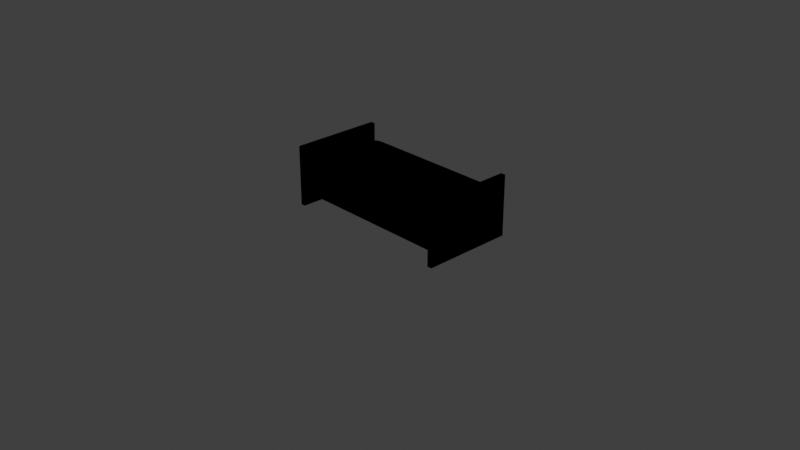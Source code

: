 # Source: Bench_applied.blend  (saved by Blender 5.3.31; exported with 4.5.12 LTS)
import bpy
from mathutils import Matrix  # noqa: F401  (used for matrix-valued properties, if any)

bpy.ops.wm.read_factory_settings(use_empty=True)
scene = bpy.context.scene
scene.name = 'Scene'

# ---- collections
col_collection = bpy.data.collections.new('Collection'); scene.collection.children.link(col_collection)

# ---- materials (node trees are filled in below, after node groups)
mat_material_002 = bpy.data.materials.new('Material.002')
mat_material_004 = bpy.data.materials.new('Material.004')

# ---- material node trees
mat_material_002.use_nodes = True; mat_material_002.node_tree.nodes.clear()
_N = mat_material_002.node_tree.nodes; _L = mat_material_002.node_tree.links
n0 = _N.new('ShaderNodeOutputMaterial'); n0.name = 'Material Output'; n0.location = (200, 100)
n1 = _N.new('NodeUndefined'); n1.name = 'Light Accumulation'; n1.location = (33, 101)
n1.inputs[0].default_value = 0
n1.inputs[3].default_value = (0.0, 0.0, 0.0, 1.0)
n1.inputs[4].default_value = (1.0, 1.0, 1.0, 1.0)
n1.inputs[5].default_value = (0.0, 0.0, 0.0, 1.0)
n1.inputs[6].default_value = (1.0, 1.0, 1.0, 1.0)
n1.inputs[7].default_value = 0.0
n2 = _N.new('NodeUndefined'); n2.name = 'Light Info'; n2.location = (29, -36)
n2.inputs[0].default_value = 0
n3 = _N.new('NodeUndefined'); n3.name = 'Light Evaluation'; n3.location = (29, -154)
n3.inputs[0].default_value = 0
n3.inputs[1].default_value = (0.0, 0.0, 0.0)
n3.inputs[2].default_value = (0.0, 0.0, 0.0)
n3.inputs[3].default_value = 1.0
n4 = _N.new('NodeUndefined'); n4.name = 'Shadow Raycast'; n4.location = (31, -36)
n4.inputs[0].default_value = 0
n4.inputs[1].default_value = (0.0, 0.0, 0.0)
n4.inputs[2].default_value = 0.05
n5 = _N.new('ShaderNodeMath'); n5.name = 'Math'; n5.location = (220, -36)
n5.operation = 'MULTIPLY'
n6 = _N.new('ShaderNodeMath'); n6.name = 'Math.001'; n6.location = (36, -187)
n6.operation = 'MULTIPLY'
n7 = _N.new('ShaderNodeMath'); n7.name = 'Math.002'; n7.location = (242, -192)
n7.operation = 'MULTIPLY'
n8 = _N.new('ShaderNodeMath'); n8.name = 'Math.003'; n8.location = (203, -170)
n8.operation = 'POWER'
n8.inputs[1].default_value = 2.0
n9 = _N.new('ShaderNodeMath'); n9.name = 'Math.004'; n9.location = (358, -165)
n9.operation = 'DIVIDE'
n9.inputs[0].default_value = 1.0
n10 = _N.new('ShaderNodeMath'); n10.name = 'Math.005'; n10.location = (545, -36)
n10.operation = 'MULTIPLY'
n10.use_clamp = True
n11 = _N.new('ShaderNodeMix'); n11.name = 'Mix'; n11.location = (439, -68)
n11.data_type = 'RGBA'
n11.blend_type = 'MULTIPLY'
n11.inputs[0].default_value = 1.0
n12 = _N.new('ShaderNodeMapRange'); n12.name = 'Map Range'; n12.location = (561, -39)
n12.interpolation_type = 'STEPPED'
n12.inputs[5].default_value = 2.0
n13 = _N.new('ShaderNodeMath'); n13.name = 'Math.006'; n13.location = (396, -36)
n13.operation = 'MULTIPLY'
n13.inputs[1].default_value = 3.14
n14 = _N.new('NodeFrame'); n14.name = 'Frame'; n14.location = (-1428, 150)
n14.label = 'Light Mask'
n14.width = 730
n15 = _N.new('NodeFrame'); n15.name = 'Frame.001'; n15.location = (-665, 154)
n15.label = 'Light Coloring'
n15.width = 608
n16 = _N.new('NodeFrame'); n16.name = 'Frame.002'; n16.location = (-1415, -234)
n16.label = 'Light Attenuation'
n16.width = 715
n17 = _N.new('NodeUndefined'); n17.name = 'Light Evaluation.001'; n17.location = (29, -36)
n17.inputs[0].default_value = 0
n17.inputs[1].default_value = (0.0, 0.0, 0.0)
n17.inputs[2].default_value = (0.0, 0.0, 0.0)
n17.inputs[3].default_value = 0.5
n18 = _N.new('ShaderNodeRGB'); n18.name = 'Color'; n18.location = (-194, -229)
n18.outputs[0].default_value = (0.3106, 0.1106, 0.02381, 1.0)
n2.parent = n15
n3.parent = n14
n4.parent = n14
n5.parent = n14
n6.parent = n15
n7.parent = n15
n8.parent = n16
n9.parent = n16
n10.parent = n16
n11.parent = n15
n12.parent = n14
n13.parent = n14
n17.parent = n16
_L.new(n2.outputs[1], n7.inputs[1])
_L.new(n8.outputs[0], n9.inputs[1])
_L.new(n9.outputs[0], n10.inputs[1])
_L.new(n13.outputs[0], n12.inputs[0])
_L.new(n5.outputs[0], n13.inputs[0])
_L.new(n6.outputs[0], n7.inputs[0])
_L.new(n17.outputs[1], n10.inputs[0])
_L.new(n17.outputs[3], n8.inputs[0])
_L.new(n4.outputs[0], n5.inputs[1])
_L.new(n3.outputs[0], n5.inputs[0])
_L.new(n2.outputs[0], n11.inputs[7])
_L.new(n7.outputs[0], n11.inputs[6])
_L.new(n12.outputs[0], n6.inputs[0])
_L.new(n11.outputs[2], n1.inputs[1])
_L.new(n18.outputs[0], n1.inputs[2])
_L.new(n10.outputs[0], n6.inputs[1])
_L.new(n1.outputs[0], n0.inputs[0])
n0.is_active_output = True
mat_material_004.use_nodes = True; mat_material_004.node_tree.nodes.clear()
_N = mat_material_004.node_tree.nodes; _L = mat_material_004.node_tree.links
n0 = _N.new('ShaderNodeOutputMaterial'); n0.name = 'Material Output'; n0.location = (200, 100)
n1 = _N.new('NodeUndefined'); n1.name = 'Light Accumulation'; n1.location = (22, 97)
n1.inputs[0].default_value = 0
n1.inputs[3].default_value = (0.0, 0.0, 0.0, 1.0)
n1.inputs[4].default_value = (1.0, 1.0, 1.0, 1.0)
n1.inputs[5].default_value = (0.0, 0.0, 0.0, 1.0)
n1.inputs[6].default_value = (1.0, 1.0, 1.0, 1.0)
n1.inputs[7].default_value = 0.0
n2 = _N.new('NodeUndefined'); n2.name = 'Light Info'; n2.location = (29, -36)
n2.inputs[0].default_value = 0
n3 = _N.new('NodeUndefined'); n3.name = 'Light Evaluation'; n3.location = (29, -154)
n3.inputs[0].default_value = 0
n3.inputs[1].default_value = (0.0, 0.0, 0.0)
n3.inputs[2].default_value = (0.0, 0.0, 0.0)
n3.inputs[3].default_value = 1.0
n4 = _N.new('NodeUndefined'); n4.name = 'Shadow Raycast'; n4.location = (30, -36)
n4.inputs[0].default_value = 0
n4.inputs[1].default_value = (0.0, 0.0, 0.0)
n4.inputs[2].default_value = 0.05
n5 = _N.new('ShaderNodeMath'); n5.name = 'Math'; n5.location = (220, -36)
n5.operation = 'MULTIPLY'
n6 = _N.new('ShaderNodeMath'); n6.name = 'Math.001'; n6.location = (36, -187)
n6.operation = 'MULTIPLY'
n7 = _N.new('ShaderNodeMath'); n7.name = 'Math.002'; n7.location = (242, -192)
n7.operation = 'MULTIPLY'
n8 = _N.new('ShaderNodeMath'); n8.name = 'Math.003'; n8.location = (203, -170)
n8.operation = 'POWER'
n8.inputs[1].default_value = 2.0
n9 = _N.new('ShaderNodeMath'); n9.name = 'Math.004'; n9.location = (358, -166)
n9.operation = 'DIVIDE'
n9.inputs[0].default_value = 1.0
n10 = _N.new('ShaderNodeMath'); n10.name = 'Math.005'; n10.location = (545, -36)
n10.operation = 'MULTIPLY'
n10.use_clamp = True
n11 = _N.new('ShaderNodeMix'); n11.name = 'Mix'; n11.location = (439, -68)
n11.data_type = 'RGBA'
n11.blend_type = 'MULTIPLY'
n11.inputs[0].default_value = 1.0
n12 = _N.new('ShaderNodeMapRange'); n12.name = 'Map Range'; n12.location = (561, -39)
n12.interpolation_type = 'STEPPED'
n12.inputs[5].default_value = 2.0
n13 = _N.new('ShaderNodeMath'); n13.name = 'Math.006'; n13.location = (395, -36)
n13.operation = 'MULTIPLY'
n13.inputs[1].default_value = 3.14
n14 = _N.new('NodeFrame'); n14.name = 'Frame'; n14.location = (-1439, 146)
n14.label = 'Light Mask'
n14.width = 730
n15 = _N.new('NodeFrame'); n15.name = 'Frame.001'; n15.location = (-676, 151)
n15.label = 'Light Coloring'
n15.width = 608
n16 = _N.new('NodeFrame'); n16.name = 'Frame.002'; n16.location = (-1426, -238)
n16.label = 'Light Attenuation'
n16.width = 714
n17 = _N.new('NodeUndefined'); n17.name = 'Light Evaluation.001'; n17.location = (29, -36)
n17.inputs[0].default_value = 0
n17.inputs[1].default_value = (0.0, 0.0, 0.0)
n17.inputs[2].default_value = (0.0, 0.0, 0.0)
n17.inputs[3].default_value = 0.5
n18 = _N.new('ShaderNodeRGB'); n18.name = 'Color'; n18.location = (-204, -233)
n18.outputs[0].default_value = (0.7405, 0.7405, 0.7405, 1.0)
n2.parent = n15
n3.parent = n14
n4.parent = n14
n5.parent = n14
n6.parent = n15
n7.parent = n15
n8.parent = n16
n9.parent = n16
n10.parent = n16
n11.parent = n15
n12.parent = n14
n13.parent = n14
n17.parent = n16
_L.new(n2.outputs[1], n7.inputs[1])
_L.new(n8.outputs[0], n9.inputs[1])
_L.new(n9.outputs[0], n10.inputs[1])
_L.new(n13.outputs[0], n12.inputs[0])
_L.new(n5.outputs[0], n13.inputs[0])
_L.new(n6.outputs[0], n7.inputs[0])
_L.new(n17.outputs[1], n10.inputs[0])
_L.new(n17.outputs[3], n8.inputs[0])
_L.new(n4.outputs[0], n5.inputs[1])
_L.new(n3.outputs[0], n5.inputs[0])
_L.new(n2.outputs[0], n11.inputs[7])
_L.new(n7.outputs[0], n11.inputs[6])
_L.new(n12.outputs[0], n6.inputs[0])
_L.new(n11.outputs[2], n1.inputs[1])
_L.new(n18.outputs[0], n1.inputs[2])
_L.new(n10.outputs[0], n6.inputs[1])
_L.new(n1.outputs[0], n0.inputs[0])
n0.is_active_output = True

# ---- world
world_world = bpy.data.worlds.new('World'); scene.world = world_world
world_world.use_nodes = True; world_world.node_tree.nodes.clear()
_N = world_world.node_tree.nodes; _L = world_world.node_tree.links
n0 = _N.new('ShaderNodeOutputWorld'); n0.name = 'World Output'; n0.location = (200, 100)
n1 = _N.new('ShaderNodeBackground'); n1.name = 'Background'; n1.location = (-200, 100)
n1.inputs[0].default_value = (0.05088, 0.05088, 0.05088, 1.0)
_L.new(n1.outputs[0], n0.inputs[0])
n0.is_active_output = True
world_world.color = (0.05088, 0.05088, 0.05088)
world_world.sun_shadow_jitter_overblur = 0.0

# ---- cameras
cam_camera = bpy.data.cameras.new('Camera')
cam_camera.clip_end = 100.0
cam_camera.ortho_scale = 7.314

# ---- lights
light_light = bpy.data.lights.new('Light', 'POINT')
light_light.energy = 1000.0
light_light.shadow_soft_size = 0.1

# ---- meshes
me_cube_007 = bpy.data.meshes.new('Cube.007')
me_cube_007.from_pydata([(0.959, 0.4935, 0.6466), (0.959, 0.4935, -0.008056), (0.959, -0.4937, 0.6466), (0.959, -0.4937, -0.008056), (0.9068, 0.4935, 0.6466), (0.9068, 0.4935, -0.008056), (0.9068, -0.4937, 0.6466), (0.9068, -0.4937, -0.008056), (0.959, 0.4935, 0.3998), (0.959, -0.4937, 0.3998), (0.9068, -0.4937, 0.3998), (0.9068, 0.4935, 0.3998), (0.959, 0.4935, 0.3312), (0.959, -0.4937, 0.3312), (0.9068, -0.4937, 0.3312), (0.9068, 0.4935, 0.3312), (0.0, -0.4937, 0.3998), (0.0, 0.4935, 0.3998), (0.0, -0.4937, 0.3312), (0.0, 0.4935, 0.3312), (0.9068, 0.5261, 0.3998), (0.9068, 0.5261, 0.3312), (0.0, 0.5261, 0.3998), (0.0, 0.5261, 0.3312), (0.959, -0.4526, 0.6466), (0.959, -0.4526, -0.008056), (0.9068, -0.4526, 0.6466), (0.9068, -0.4526, -0.008056), (0.9068, -0.4526, 0.3998), (0.959, -0.4526, 0.3998), (0.9068, -0.4526, 0.3312), (0.959, -0.4526, 0.3312), (0.0, -0.4526, 0.3998), (0.0, -0.4526, 0.3312), (0.9068, -0.4937, 0.1657), (0.0, -0.4937, 0.1657), (0.9068, -0.4526, 0.1657), (0.0, -0.4526, 0.1657), (-0.959, 0.4935, 0.6466), (-0.959, 0.4935, -0.008056), (-0.959, -0.4937, 0.6466), (-0.959, -0.4937, -0.008056), (-0.9068, 0.4935, 0.6466), (-0.9068, 0.4935, -0.008056), (-0.9068, -0.4937, 0.6466), (-0.9068, -0.4937, -0.008056), (-0.959, 0.4935, 0.3998), (-0.959, -0.4937, 0.3998), (-0.9068, -0.4937, 0.3998), (-0.9068, 0.4935, 0.3998), (-0.959, 0.4935, 0.3312), (-0.959, -0.4937, 0.3312), (-0.9068, -0.4937, 0.3312), (-0.9068, 0.4935, 0.3312), (-0.9068, 0.5261, 0.3998), (-0.9068, 0.5261, 0.3312), (-0.959, -0.4526, 0.6466), (-0.959, -0.4526, -0.008056), (-0.9068, -0.4526, 0.6466), (-0.9068, -0.4526, -0.008056), (-0.9068, -0.4526, 0.3998), (-0.959, -0.4526, 0.3998), (-0.9068, -0.4526, 0.3312), (-0.959, -0.4526, 0.3312), (-0.9068, -0.4937, 0.1657), (-0.9068, -0.4526, 0.1657), (-0.8731, -0.4668, 0.396), (-0.8643, -0.4621, 0.466), (-0.8731, 0.4843, 0.396), (-0.8643, 0.4796, 0.466), (0.8731, -0.4668, 0.396), (0.8643, -0.4621, 0.466), (0.8731, 0.4843, 0.396), (0.8643, 0.4796, 0.466), (-0.8782, -0.4741, 0.4161), (-0.8782, 0.4916, 0.4161), (0.8782, 0.4916, 0.4161), (0.8782, -0.4741, 0.4161), (-0.879, -0.424, 0.3953), (-0.8732, -0.4706, 0.4442), (-0.8693, 0.4368, 0.4716), (-0.8787, 0.4911, 0.4006), (-0.8173, 0.4912, 0.3953), (0.8082, 0.486, 0.4716), (0.8787, 0.4911, 0.4006), (0.879, 0.4415, 0.3953), (0.8693, -0.4193, 0.4716), (0.8787, -0.4736, 0.4006), (0.8173, -0.4737, 0.3953), (-0.8082, -0.4685, 0.4716), (0.8173, 0.4912, 0.3953), (-0.8082, 0.486, 0.4716), (-0.8173, -0.4737, 0.3953), (0.8082, -0.4685, 0.4716), (-0.879, 0.4415, 0.3953), (-0.8693, -0.4193, 0.4716), (0.879, -0.424, 0.3953), (0.8693, 0.4368, 0.4716), (-0.8787, -0.4736, 0.4006), (-0.8732, 0.4881, 0.4442), (0.8732, 0.4881, 0.4442), (0.8732, -0.4706, 0.4442), (-0.8906, -0.4241, 0.4161), (0.8906, 0.4416, 0.4161), (-0.8163, 0.5062, 0.4161), (0.8163, -0.4886, 0.4161), (-0.8163, -0.4886, 0.4161), (0.8906, -0.4241, 0.4161), (0.8163, 0.5062, 0.4161), (-0.8906, 0.4416, 0.4161), (-0.8849, 0.4395, 0.4449), (0.8125, 0.502, 0.4449), (0.8849, -0.4219, 0.4449), (-0.8125, -0.4845, 0.4449), (-0.8074, -0.4193, 0.4832), (0.8074, -0.4193, 0.4832), (0.8125, -0.4845, 0.4449), (-0.8125, 0.502, 0.4449), (0.8074, 0.4368, 0.4832), (-0.8074, 0.4368, 0.4832), (0.8849, 0.4395, 0.4449), (-0.8849, -0.4219, 0.4449), (-0.8906, -0.4247, 0.4005), (0.8906, 0.4422, 0.4005), (-0.8177, 0.5051, 0.4005), (0.8177, -0.4876, 0.4005), (-0.8177, -0.4876, 0.4005), (0.8906, -0.4247, 0.4005), (0.8177, 0.5051, 0.4005), (-0.8906, 0.4422, 0.4005)], [], [(31, 25, 3, 13), (13, 3, 7, 14), (30, 27, 5, 15), (15, 5, 1, 12), (24, 26, 4, 0), (27, 25, 1, 5), (4, 11, 8, 0), (26, 28, 11, 4), (2, 9, 10, 6), (24, 29, 9, 2), (11, 15, 12, 8), (28, 10, 16, 32), (9, 13, 14, 10), (29, 31, 13, 9), (32, 33, 19, 17), (15, 11, 20, 21), (10, 14, 18, 16), (30, 15, 19, 33), (21, 20, 22, 23), (11, 17, 22, 20), (17, 19, 23, 22), (19, 15, 21, 23), (30, 33, 37, 36), (16, 18, 33, 32), (8, 12, 31, 29), (11, 28, 32, 17), (0, 8, 29, 24), (6, 10, 28, 26), (7, 3, 25, 27), (2, 6, 26, 24), (14, 7, 27, 30), (12, 1, 25, 31), (34, 36, 37, 35), (14, 30, 36, 34), (18, 14, 34, 35), (33, 18, 35, 37), (63, 51, 41, 57), (51, 52, 45, 41), (62, 53, 43, 59), (53, 50, 39, 43), (56, 38, 42, 58), (59, 43, 39, 57), (42, 38, 46, 49), (58, 42, 49, 60), (40, 44, 48, 47), (56, 40, 47, 61), (49, 46, 50, 53), (60, 32, 16, 48), (47, 48, 52, 51), (61, 47, 51, 63), (53, 55, 54, 49), (48, 16, 18, 52), (62, 33, 19, 53), (55, 23, 22, 54), (49, 54, 22, 17), (19, 23, 55, 53), (62, 65, 37, 33), (46, 61, 63, 50), (49, 17, 32, 60), (38, 56, 61, 46), (44, 58, 60, 48), (45, 59, 57, 41), (40, 56, 58, 44), (52, 62, 59, 45), (50, 63, 57, 39), (64, 35, 37, 65), (52, 64, 65, 62), (18, 35, 64, 52), (110, 80, 69, 99), (109, 110, 99, 75), (114, 89, 93, 115), (111, 83, 73, 100), (108, 111, 100, 76), (121, 110, 109, 102), (112, 86, 71, 101), (107, 112, 101, 77), (117, 111, 108, 104), (113, 89, 67, 79), (106, 113, 79, 74), (123, 127, 96, 85), (114, 95, 67, 89), (125, 126, 92, 88), (116, 113, 106, 105), (86, 115, 93, 71), (118, 115, 86, 97), (77, 101, 116, 105), (101, 71, 93, 116), (91, 83, 111, 117), (75, 99, 117, 104), (99, 69, 91, 117), (91, 119, 118, 83), (104, 108, 128, 124), (73, 83, 118, 97), (95, 114, 119, 80), (91, 69, 80, 119), (97, 86, 112, 120), (76, 100, 120, 103), (100, 73, 97, 120), (95, 80, 110, 121), (74, 79, 121, 102), (79, 67, 95, 121), (102, 109, 129, 122), (103, 107, 127, 123), (120, 112, 107, 103), (66, 98, 122, 78), (98, 74, 102, 122), (122, 129, 94, 78), (72, 84, 123, 85), (84, 76, 103, 123), (105, 106, 126, 125), (114, 115, 118, 119), (68, 81, 124, 82), (81, 75, 104, 124), (124, 128, 90, 82), (70, 87, 125, 88), (87, 77, 105, 125), (126, 106, 74, 98), (92, 126, 98, 66), (127, 107, 77, 87), (96, 127, 87, 70), (128, 108, 76, 84), (90, 128, 84, 72), (129, 109, 75, 81), (94, 129, 81, 68), (93, 89, 113, 116)])
me_cube_007.polygons.foreach_set('use_smooth', [True] * 125)
me_cube_007.polygons.foreach_set('material_index', [0, 0, 0, 0, 0, 0, 0, 0, 0, 0, 0, 0, 0, 0, 0, 0, 0, 0, 0, 0, 0, 0, 0, 0, 0, 0, 0, 0, 0, 0, 0, 0, 0, 0, 0, 0, 0, 0, 0, 0, 0, 0, 0, 0, 0, 0, 0, 0, 0, 0, 0, 0, 0, 0, 0, 0, 0, 0, 0, 0, 0, 0, 0, 0, 0, 0, 0, 0, 1, 1, 1, 1, 1, 1, 1, 1, 1, 1, 1, 1, 1, 1, 1, 1, 1, 1, 1, 1, 1, 1, 1, 1, 1, 1, 1, 1, 1, 1, 1, 1, 1, 1, 1, 1, 1, 1, 1, 1, 1, 1, 1, 1, 1, 1, 1, 1, 1, 1, 1, 1, 1, 1, 1, 1, 1])
_uv = me_cube_007.uv_layers.new(name='UVMap')
_uv.uv.foreach_set('vector', [0.4596, 0.2396, 0.625, 0.2396, 0.625, 0.25, 0.4596, 0.25, 0.4596, 0.25, 0.625, 0.25, 0.625, 0.5, 0.4596, 0.5, 0.4596, 0.5104, 0.625, 0.5104, 0.625, 0.75, 0.4596, 0.75, 0.4596, 0.75, 0.625, 0.75, 0.625, 1.0, 0.4596, 1.0, 0.125, 0.5104, 0.375, 0.5104, 0.375, 0.75, 0.125, 0.75, 0.625, 0.5104, 0.875, 0.5104, 0.875, 0.75, 0.625, 0.75, 0.375, 0.75, 0.4334, 0.75, 0.4334, 1.0, 0.375, 1.0, 0.375, 0.5104, 0.4334, 0.5104, 0.4334, 0.75, 0.375, 0.75, 0.375, 0.25, 0.4334, 0.25, 0.4334, 0.5, 0.375, 0.5, 0.375, 0.2396, 0.4334, 0.2396, 0.4334, 0.25, 0.375, 0.25, 0.4334, 0.75, 0.4596, 0.75, 0.4596, 1.0, 0.4334, 1.0, 0.4334, 0.5104, 0.4334, 0.5, 0.4334, 0.5, 0.4334, 0.5104, 0.4334, 0.25, 0.4596, 0.25, 0.4596, 0.5, 0.4334, 0.5, 0.4334, 0.2396, 0.4596, 0.2396, 0.4596, 0.25, 0.4334, 0.25, 0.4334, 0.5104, 0.4596, 0.5104, 0.4596, 0.75, 0.4334, 0.75, 0.4596, 0.75, 0.4334, 0.75, 0.4334, 0.75, 0.4596, 0.75, 0.4334, 0.5, 0.4596, 0.5, 0.4596, 0.5, 0.4334, 0.5, 0.4596, 0.5104, 0.4596, 0.75, 0.4596, 0.75, 0.4596, 0.5104, 0.4596, 0.75, 0.4334, 0.75, 0.4334, 0.75, 0.4596, 0.75, 0.4334, 0.75, 0.4334, 0.75, 0.4334, 0.75, 0.4334, 0.75, 0.4334, 0.75, 0.4596, 0.75, 0.4596, 0.75, 0.4334, 0.75, 0.4596, 0.75, 0.4596, 0.75, 0.4596, 0.75, 0.4596, 0.75, 0.4596, 0.5104, 0.4596, 0.5104, 0.4596, 0.5104, 0.4596, 0.5104, 0.4334, 0.5, 0.4596, 0.5, 0.4596, 0.5104, 0.4334, 0.5104, 0.4334, 0.0, 0.4596, 0.0, 0.4596, 0.2396, 0.4334, 0.2396, 0.4334, 0.75, 0.4334, 0.5104, 0.4334, 0.5104, 0.4334, 0.75, 0.375, 0.0, 0.4334, 0.0, 0.4334, 0.2396, 0.375, 0.2396, 0.375, 0.5, 0.4334, 0.5, 0.4334, 0.5104, 0.375, 0.5104, 0.625, 0.5, 0.875, 0.5, 0.875, 0.5104, 0.625, 0.5104, 0.125, 0.5, 0.375, 0.5, 0.375, 0.5104, 0.125, 0.5104, 0.4596, 0.5, 0.625, 0.5, 0.625, 0.5104, 0.4596, 0.5104, 0.4596, 0.0, 0.625, 0.0, 0.625, 0.2396, 0.4596, 0.2396, 0.4596, 0.5, 0.4596, 0.5104, 0.4596, 0.5104, 0.4596, 0.5, 0.4596, 0.5, 0.4596, 0.5104, 0.4596, 0.5104, 0.4596, 0.5, 0.4596, 0.5, 0.4596, 0.5, 0.4596, 0.5, 0.4596, 0.5, 0.4596, 0.5104, 0.4596, 0.5, 0.4596, 0.5, 0.4596, 0.5104, 0.4596, 0.2396, 0.4596, 0.25, 0.625, 0.25, 0.625, 0.2396, 0.4596, 0.25, 0.4596, 0.5, 0.625, 0.5, 0.625, 0.25, 0.4596, 0.5104, 0.4596, 0.75, 0.625, 0.75, 0.625, 0.5104, 0.4596, 0.75, 0.4596, 1.0, 0.625, 1.0, 0.625, 0.75, 0.125, 0.5104, 0.125, 0.75, 0.375, 0.75, 0.375, 0.5104, 0.625, 0.5104, 0.625, 0.75, 0.875, 0.75, 0.875, 0.5104, 0.375, 0.75, 0.375, 1.0, 0.4334, 1.0, 0.4334, 0.75, 0.375, 0.5104, 0.375, 0.75, 0.4334, 0.75, 0.4334, 0.5104, 0.375, 0.25, 0.375, 0.5, 0.4334, 0.5, 0.4334, 0.25, 0.375, 0.2396, 0.375, 0.25, 0.4334, 0.25, 0.4334, 0.2396, 0.4334, 0.75, 0.4334, 1.0, 0.4596, 1.0, 0.4596, 0.75, 0.4334, 0.5104, 0.4334, 0.5104, 0.4334, 0.5, 0.4334, 0.5, 0.4334, 0.25, 0.4334, 0.5, 0.4596, 0.5, 0.4596, 0.25, 0.4334, 0.2396, 0.4334, 0.25, 0.4596, 0.25, 0.4596, 0.2396, 0.4596, 0.75, 0.4596, 0.75, 0.4334, 0.75, 0.4334, 0.75, 0.4334, 0.5, 0.4334, 0.5, 0.4596, 0.5, 0.4596, 0.5, 0.4596, 0.5104, 0.4596, 0.5104, 0.4596, 0.75, 0.4596, 0.75, 0.4596, 0.75, 0.4596, 0.75, 0.4334, 0.75, 0.4334, 0.75, 0.4334, 0.75, 0.4334, 0.75, 0.4334, 0.75, 0.4334, 0.75, 0.4596, 0.75, 0.4596, 0.75, 0.4596, 0.75, 0.4596, 0.75, 0.4596, 0.5104, 0.4596, 0.5104, 0.4596, 0.5104, 0.4596, 0.5104, 0.4334, 0.0, 0.4334, 0.2396, 0.4596, 0.2396, 0.4596, 0.0, 0.4334, 0.75, 0.4334, 0.75, 0.4334, 0.5104, 0.4334, 0.5104, 0.375, 0.0, 0.375, 0.2396, 0.4334, 0.2396, 0.4334, 0.0, 0.375, 0.5, 0.375, 0.5104, 0.4334, 0.5104, 0.4334, 0.5, 0.625, 0.5, 0.625, 0.5104, 0.875, 0.5104, 0.875, 0.5, 0.125, 0.5, 0.125, 0.5104, 0.375, 0.5104, 0.375, 0.5, 0.4596, 0.5, 0.4596, 0.5104, 0.625, 0.5104, 0.625, 0.5, 0.4596, 0.0, 0.4596, 0.2396, 0.625, 0.2396, 0.625, 0.0, 0.4596, 0.5, 0.4596, 0.5, 0.4596, 0.5104, 0.4596, 0.5104, 0.4596, 0.5, 0.4596, 0.5, 0.4596, 0.5104, 0.4596, 0.5104, 0.4596, 0.5, 0.4596, 0.5, 0.4596, 0.5, 0.4596, 0.5, 0.5184, 0.2083, 0.625, 0.2083, 0.625, 0.25, 0.5184, 0.25, 0.4359, 0.2083, 0.5184, 0.2083, 0.5184, 0.25, 0.4359, 0.25, 0.8333, 0.7083, 0.8333, 0.75, 0.6667, 0.75, 0.6643, 0.7083, 0.5184, 0.4583, 0.625, 0.4583, 0.625, 0.5, 0.518, 0.5, 0.4359, 0.4583, 0.5184, 0.4583, 0.518, 0.5, 0.4359, 0.5, 0.5178, 0.04167, 0.5184, 0.2083, 0.4359, 0.2083, 0.4332, 0.04167, 0.516, 0.7083, 0.6039, 0.7083, 0.625, 0.75, 0.518, 0.75, 0.4359, 0.7083, 0.516, 0.7083, 0.518, 0.75, 0.4359, 0.75, 0.5184, 0.2917, 0.5184, 0.4583, 0.4359, 0.4583, 0.4359, 0.2917, 0.5178, 0.9583, 0.625, 0.9583, 0.625, 1.0, 0.5144, 1.0, 0.4332, 0.9583, 0.5178, 0.9583, 0.5144, 1.0, 0.4038, 1.0, 0.3925, 0.5417, 0.3925, 0.7083, 0.3667, 0.7083, 0.3667, 0.5417, 0.8333, 0.7083, 0.875, 0.7083, 0.875, 0.75, 0.8333, 0.75, 0.3934, 0.7917, 0.3928, 0.9583, 0.375, 0.9583, 0.375, 0.7917, 0.5184, 0.7917, 0.5178, 0.9583, 0.4332, 0.9583, 0.4359, 0.7917, 0.6039, 0.7083, 0.6643, 0.7083, 0.6667, 0.75, 0.625, 0.75, 0.6643, 0.5417, 0.6643, 0.7083, 0.6039, 0.7083, 0.6039, 0.5417, 0.4359, 0.75, 0.518, 0.75, 0.5184, 0.7917, 0.4359, 0.7917, 0.518, 0.75, 0.625, 0.75, 0.625, 0.7917, 0.5184, 0.7917, 0.625, 0.2917, 0.625, 0.4583, 0.5184, 0.4583, 0.5184, 0.2917, 0.4359, 0.25, 0.5184, 0.25, 0.5184, 0.2917, 0.4359, 0.2917, 0.5184, 0.25, 0.625, 0.25, 0.625, 0.2917, 0.5184, 0.2917, 0.8333, 0.5, 0.8333, 0.5417, 0.6643, 0.5417, 0.6667, 0.5, 0.4359, 0.2917, 0.4359, 0.4583, 0.3934, 0.4583, 0.3934, 0.2917, 0.625, 0.5, 0.6667, 0.5, 0.6643, 0.5417, 0.6039, 0.5417, 0.875, 0.7083, 0.8333, 0.7083, 0.8333, 0.5417, 0.875, 0.5417, 0.8333, 0.5, 0.875, 0.5, 0.875, 0.5417, 0.8333, 0.5417, 0.6039, 0.5417, 0.6039, 0.7083, 0.516, 0.7083, 0.516, 0.5417, 0.4359, 0.5, 0.518, 0.5, 0.516, 0.5417, 0.4359, 0.5417, 0.518, 0.5, 0.625, 0.5, 0.6039, 0.5417, 0.516, 0.5417, 0.625, 0.04167, 0.625, 0.2083, 0.5184, 0.2083, 0.5178, 0.04167, 0.4038, 0.0, 0.5144, 0.0, 0.5178, 0.04167, 0.4332, 0.04167, 0.5144, 0.0, 0.625, 0.0, 0.625, 0.04167, 0.5178, 0.04167, 0.4332, 0.04167, 0.4359, 0.2083, 0.3934, 0.2083, 0.3928, 0.04167, 0.4359, 0.5417, 0.4359, 0.7083, 0.3925, 0.7083, 0.3925, 0.5417, 0.516, 0.5417, 0.516, 0.7083, 0.4359, 0.7083, 0.4359, 0.5417, 0.375, 0.0, 0.3894, 0.0, 0.3928, 0.04167, 0.375, 0.04167, 0.3894, 0.0, 0.4038, 0.0, 0.4332, 0.04167, 0.3928, 0.04167, 0.3928, 0.04167, 0.3934, 0.2083, 0.375, 0.2083, 0.375, 0.04167, 0.375, 0.5, 0.3932, 0.5, 0.3925, 0.5417, 0.3667, 0.5417, 0.3932, 0.5, 0.4359, 0.5, 0.4359, 0.5417, 0.3925, 0.5417, 0.4359, 0.7917, 0.4332, 0.9583, 0.3928, 0.9583, 0.3934, 0.7917, 0.8333, 0.7083, 0.6643, 0.7083, 0.6643, 0.5417, 0.8333, 0.5417, 0.375, 0.25, 0.3934, 0.25, 0.3934, 0.2917, 0.375, 0.2917, 0.3934, 0.25, 0.4359, 0.25, 0.4359, 0.2917, 0.3934, 0.2917, 0.3934, 0.2917, 0.3934, 0.4583, 0.375, 0.4583, 0.375, 0.2917, 0.375, 0.75, 0.3932, 0.75, 0.3934, 0.7917, 0.375, 0.7917, 0.3932, 0.75, 0.4359, 0.75, 0.4359, 0.7917, 0.3934, 0.7917, 0.3928, 0.9583, 0.4332, 0.9583, 0.4038, 1.0, 0.3894, 1.0, 0.375, 0.9583, 0.3928, 0.9583, 0.3894, 1.0, 0.375, 1.0, 0.3925, 0.7083, 0.4359, 0.7083, 0.4359, 0.75, 0.3932, 0.75, 0.3667, 0.7083, 0.3925, 0.7083, 0.3932, 0.75, 0.375, 0.75, 0.3934, 0.4583, 0.4359, 0.4583, 0.4359, 0.5, 0.3932, 0.5, 0.375, 0.4583, 0.3934, 0.4583, 0.3932, 0.5, 0.375, 0.5, 0.3934, 0.2083, 0.4359, 0.2083, 0.4359, 0.25, 0.3934, 0.25, 0.375, 0.2083, 0.3934, 0.2083, 0.3934, 0.25, 0.375, 0.25, 0.625, 0.7917, 0.625, 0.9583, 0.5178, 0.9583, 0.5184, 0.7917])
me_cube_007.materials.append(mat_material_002)
me_cube_007.materials.append(mat_material_004)
me_cube_007.update()

# ---- objects
ob_light = bpy.data.objects.new('Light', light_light)
ob_camera = bpy.data.objects.new('Camera', cam_camera)
ob_bench = bpy.data.objects.new('bench', me_cube_007)

# ---- transforms, parenting, visibility, modifiers, constraints
ob_light.location = (4.076, 1.005, 5.904)
ob_light.rotation_euler = (0.6503, 0.05522, 1.866)
ob_light.lock_rotations_4d = False
ob_light.empty_display_type = 'ARROWS'
ob_light.color = (0.0, 0.0, 0.0, 0.0)
ob_light.lineart.crease_threshold = 0.0
ob_camera.location = (7.359, -6.926, 4.958)
ob_camera.rotation_euler = (1.109, 0.0, 0.8149)
ob_camera.lock_rotations_4d = False
ob_camera.empty_display_type = 'ARROWS'
ob_camera.color = (0.0, 0.0, 0.0, 0.0)
ob_camera.display_type = 'WIRE'
ob_camera.lineart.crease_threshold = 0.0
ob_bench.location = (0.0, 0.0, 0.0)

# ---- collection membership
col_collection.objects.link(ob_light)
col_collection.objects.link(ob_camera)
col_collection.objects.link(ob_bench)

# ---- scene / render settings (as saved in the file)
scene.camera = ob_camera
scene.frame_start = 1; scene.frame_end = 250; scene.frame_set(1)
scene.render.engine = 'BLENDER_EEVEE_NEXT'
scene.render.bake_bias = 0.0
scene.render.bake_samples = 0
scene.cycles.sampling_pattern = 'TABULATED_SOBOL'
scene.eevee.use_volume_custom_range = False
scene.eevee.fast_gi_thickness_far = 0.0
scene.view_settings.view_transform = 'Standard'
bpy.context.view_layer.update()

